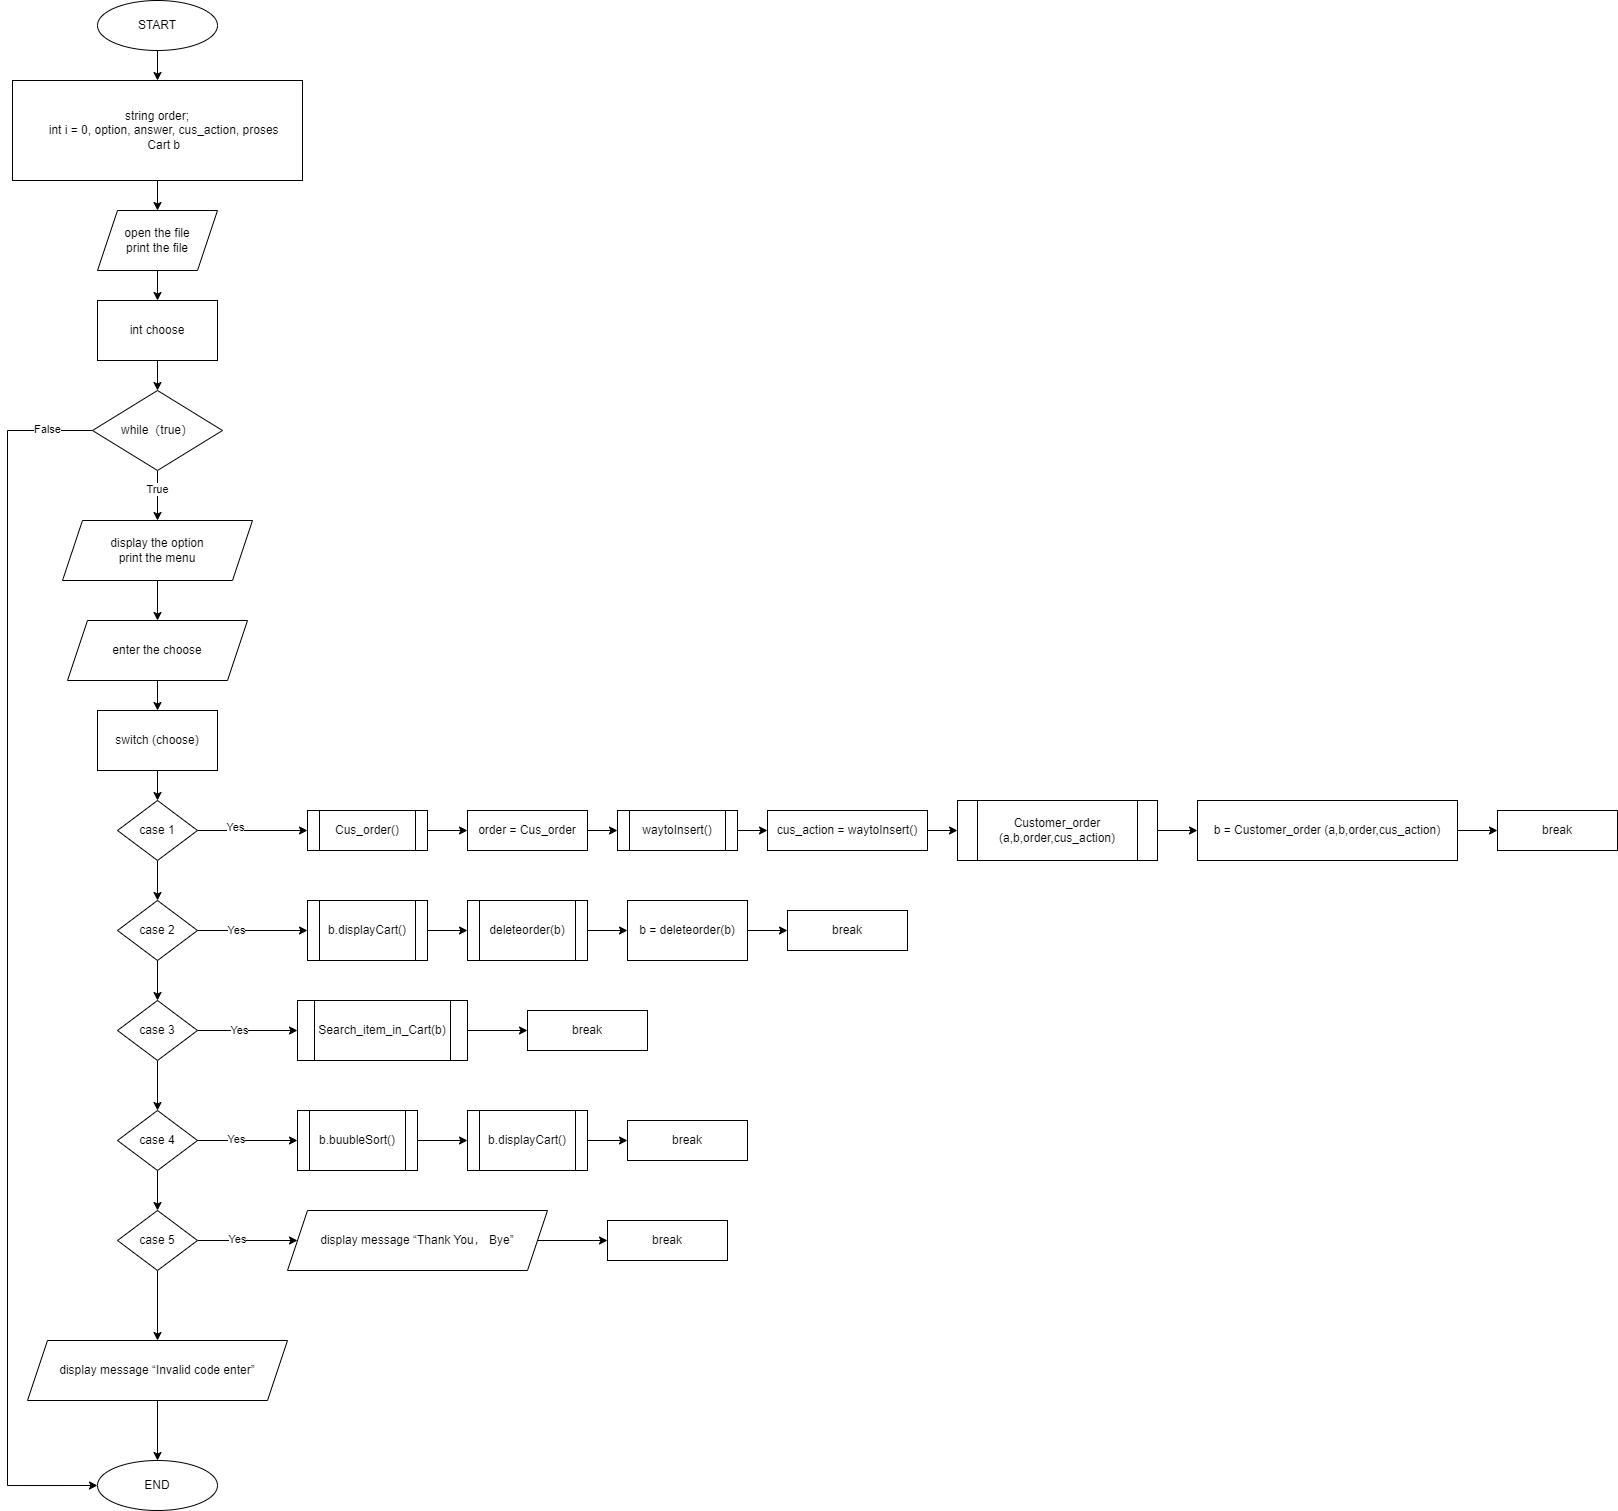

The diagram above was exported from draw.io. Its source (the exported page's mxGraphModel, read from the mxfile embedded in the PNG):
<mxGraphModel dx="784" dy="352" grid="1" gridSize="10" guides="1" tooltips="1" connect="1" arrows="1" fold="1" page="1" pageScale="1" pageWidth="827" pageHeight="1169" math="0" shadow="0">
  <root>
    <mxCell id="0" />
    <mxCell id="1" parent="0" />
    <mxCell id="3kr6W5jkNdbbjSz0n9ZV-3" value="" style="edgeStyle=orthogonalEdgeStyle;rounded=0;orthogonalLoop=1;jettySize=auto;html=1;" parent="1" source="3kr6W5jkNdbbjSz0n9ZV-1" target="3kr6W5jkNdbbjSz0n9ZV-2" edge="1">
      <mxGeometry relative="1" as="geometry" />
    </mxCell>
    <mxCell id="3kr6W5jkNdbbjSz0n9ZV-1" value="START" style="ellipse;whiteSpace=wrap;html=1;" parent="1" vertex="1">
      <mxGeometry x="150" y="80" width="120" height="50" as="geometry" />
    </mxCell>
    <mxCell id="3kr6W5jkNdbbjSz0n9ZV-8" value="" style="edgeStyle=orthogonalEdgeStyle;rounded=0;orthogonalLoop=1;jettySize=auto;html=1;" parent="1" source="3kr6W5jkNdbbjSz0n9ZV-2" target="3kr6W5jkNdbbjSz0n9ZV-6" edge="1">
      <mxGeometry relative="1" as="geometry" />
    </mxCell>
    <mxCell id="3kr6W5jkNdbbjSz0n9ZV-2" value="&lt;div&gt;string order;&lt;/div&gt;&lt;div&gt;&lt;span style=&quot;&quot;&gt;&lt;span style=&quot;&quot;&gt;&lt;span style=&quot;white-space: pre;&quot;&gt;&amp;nbsp;&amp;nbsp;&amp;nbsp;&amp;nbsp;&lt;/span&gt;&lt;/span&gt;int i = 0, option, answer, cus_action, proses&lt;/span&gt;&lt;/div&gt;&lt;div&gt;&lt;span style=&quot;&quot;&gt;&lt;span style=&quot;&quot;&gt;&lt;span style=&quot;white-space: pre;&quot;&gt;&amp;nbsp;&amp;nbsp;&amp;nbsp;&amp;nbsp;&lt;/span&gt;&lt;/span&gt;Cart b&lt;/span&gt;&lt;/div&gt;" style="whiteSpace=wrap;html=1;" parent="1" vertex="1">
      <mxGeometry x="65" y="160" width="290" height="100" as="geometry" />
    </mxCell>
    <mxCell id="3kr6W5jkNdbbjSz0n9ZV-10" value="" style="edgeStyle=orthogonalEdgeStyle;rounded=0;orthogonalLoop=1;jettySize=auto;html=1;" parent="1" source="3kr6W5jkNdbbjSz0n9ZV-6" target="3kr6W5jkNdbbjSz0n9ZV-9" edge="1">
      <mxGeometry relative="1" as="geometry" />
    </mxCell>
    <mxCell id="3kr6W5jkNdbbjSz0n9ZV-6" value="open the file&lt;br&gt;print the file" style="shape=parallelogram;perimeter=parallelogramPerimeter;whiteSpace=wrap;html=1;fixedSize=1;" parent="1" vertex="1">
      <mxGeometry x="150" y="290" width="120" height="60" as="geometry" />
    </mxCell>
    <mxCell id="3kr6W5jkNdbbjSz0n9ZV-12" value="" style="edgeStyle=orthogonalEdgeStyle;rounded=0;orthogonalLoop=1;jettySize=auto;html=1;" parent="1" source="3kr6W5jkNdbbjSz0n9ZV-9" target="3kr6W5jkNdbbjSz0n9ZV-11" edge="1">
      <mxGeometry relative="1" as="geometry" />
    </mxCell>
    <mxCell id="3kr6W5jkNdbbjSz0n9ZV-9" value="int choose" style="whiteSpace=wrap;html=1;" parent="1" vertex="1">
      <mxGeometry x="150" y="380" width="120" height="60" as="geometry" />
    </mxCell>
    <mxCell id="3kr6W5jkNdbbjSz0n9ZV-14" value="" style="edgeStyle=orthogonalEdgeStyle;rounded=0;orthogonalLoop=1;jettySize=auto;html=1;" parent="1" source="3kr6W5jkNdbbjSz0n9ZV-11" target="3kr6W5jkNdbbjSz0n9ZV-13" edge="1">
      <mxGeometry relative="1" as="geometry" />
    </mxCell>
    <mxCell id="3kr6W5jkNdbbjSz0n9ZV-96" value="True" style="edgeLabel;html=1;align=center;verticalAlign=middle;resizable=0;points=[];" parent="3kr6W5jkNdbbjSz0n9ZV-14" connectable="0" vertex="1">
      <mxGeometry x="-0.2473" relative="1" as="geometry">
        <mxPoint as="offset" />
      </mxGeometry>
    </mxCell>
    <mxCell id="3kr6W5jkNdbbjSz0n9ZV-97" style="edgeStyle=orthogonalEdgeStyle;rounded=0;orthogonalLoop=1;jettySize=auto;html=1;exitX=0;exitY=0.5;exitDx=0;exitDy=0;entryX=0;entryY=0.5;entryDx=0;entryDy=0;" parent="1" source="3kr6W5jkNdbbjSz0n9ZV-11" target="3kr6W5jkNdbbjSz0n9ZV-84" edge="1">
      <mxGeometry relative="1" as="geometry">
        <Array as="points">
          <mxPoint x="60" y="510" />
          <mxPoint x="60" y="1565" />
        </Array>
      </mxGeometry>
    </mxCell>
    <mxCell id="3kr6W5jkNdbbjSz0n9ZV-98" value="False" style="edgeLabel;html=1;align=center;verticalAlign=middle;resizable=0;points=[];" parent="3kr6W5jkNdbbjSz0n9ZV-97" connectable="0" vertex="1">
      <mxGeometry x="-0.9261" y="-1" relative="1" as="geometry">
        <mxPoint as="offset" />
      </mxGeometry>
    </mxCell>
    <mxCell id="3kr6W5jkNdbbjSz0n9ZV-11" value="while（true）" style="rhombus;whiteSpace=wrap;html=1;" parent="1" vertex="1">
      <mxGeometry x="145" y="470" width="130" height="80" as="geometry" />
    </mxCell>
    <mxCell id="3kr6W5jkNdbbjSz0n9ZV-17" value="" style="edgeStyle=orthogonalEdgeStyle;rounded=0;orthogonalLoop=1;jettySize=auto;html=1;" parent="1" source="3kr6W5jkNdbbjSz0n9ZV-13" target="3kr6W5jkNdbbjSz0n9ZV-16" edge="1">
      <mxGeometry relative="1" as="geometry" />
    </mxCell>
    <mxCell id="3kr6W5jkNdbbjSz0n9ZV-13" value="display the option&lt;br&gt;print the menu" style="shape=parallelogram;perimeter=parallelogramPerimeter;whiteSpace=wrap;html=1;fixedSize=1;" parent="1" vertex="1">
      <mxGeometry x="115" y="600" width="190" height="60" as="geometry" />
    </mxCell>
    <mxCell id="3kr6W5jkNdbbjSz0n9ZV-21" value="" style="edgeStyle=orthogonalEdgeStyle;rounded=0;orthogonalLoop=1;jettySize=auto;html=1;" parent="1" source="3kr6W5jkNdbbjSz0n9ZV-16" target="3kr6W5jkNdbbjSz0n9ZV-20" edge="1">
      <mxGeometry relative="1" as="geometry" />
    </mxCell>
    <mxCell id="3kr6W5jkNdbbjSz0n9ZV-16" value="enter the choose" style="shape=parallelogram;perimeter=parallelogramPerimeter;whiteSpace=wrap;html=1;fixedSize=1;" parent="1" vertex="1">
      <mxGeometry x="120" y="700" width="180" height="60" as="geometry" />
    </mxCell>
    <mxCell id="3kr6W5jkNdbbjSz0n9ZV-28" value="" style="edgeStyle=orthogonalEdgeStyle;rounded=0;orthogonalLoop=1;jettySize=auto;html=1;" parent="1" source="3kr6W5jkNdbbjSz0n9ZV-20" target="3kr6W5jkNdbbjSz0n9ZV-22" edge="1">
      <mxGeometry relative="1" as="geometry" />
    </mxCell>
    <mxCell id="3kr6W5jkNdbbjSz0n9ZV-20" value="switch (choose)" style="whiteSpace=wrap;html=1;" parent="1" vertex="1">
      <mxGeometry x="150" y="790" width="120" height="60" as="geometry" />
    </mxCell>
    <mxCell id="3kr6W5jkNdbbjSz0n9ZV-29" value="" style="edgeStyle=orthogonalEdgeStyle;rounded=0;orthogonalLoop=1;jettySize=auto;html=1;" parent="1" source="3kr6W5jkNdbbjSz0n9ZV-22" target="3kr6W5jkNdbbjSz0n9ZV-24" edge="1">
      <mxGeometry relative="1" as="geometry" />
    </mxCell>
    <mxCell id="3kr6W5jkNdbbjSz0n9ZV-66" value="" style="edgeStyle=orthogonalEdgeStyle;rounded=0;orthogonalLoop=1;jettySize=auto;html=1;" parent="1" source="3kr6W5jkNdbbjSz0n9ZV-22" target="3kr6W5jkNdbbjSz0n9ZV-32" edge="1">
      <mxGeometry relative="1" as="geometry" />
    </mxCell>
    <mxCell id="3kr6W5jkNdbbjSz0n9ZV-71" value="Yes" style="edgeLabel;html=1;align=center;verticalAlign=middle;resizable=0;points=[];" parent="3kr6W5jkNdbbjSz0n9ZV-66" connectable="0" vertex="1">
      <mxGeometry x="-0.3302" y="4" relative="1" as="geometry">
        <mxPoint x="1" y="1" as="offset" />
      </mxGeometry>
    </mxCell>
    <mxCell id="3kr6W5jkNdbbjSz0n9ZV-22" value="case 1" style="rhombus;whiteSpace=wrap;html=1;" parent="1" vertex="1">
      <mxGeometry x="170" y="880" width="80" height="60" as="geometry" />
    </mxCell>
    <mxCell id="3kr6W5jkNdbbjSz0n9ZV-30" value="" style="edgeStyle=orthogonalEdgeStyle;rounded=0;orthogonalLoop=1;jettySize=auto;html=1;" parent="1" source="3kr6W5jkNdbbjSz0n9ZV-24" target="3kr6W5jkNdbbjSz0n9ZV-25" edge="1">
      <mxGeometry relative="1" as="geometry" />
    </mxCell>
    <mxCell id="3kr6W5jkNdbbjSz0n9ZV-67" value="" style="edgeStyle=orthogonalEdgeStyle;rounded=0;orthogonalLoop=1;jettySize=auto;html=1;" parent="1" source="3kr6W5jkNdbbjSz0n9ZV-24" target="3kr6W5jkNdbbjSz0n9ZV-47" edge="1">
      <mxGeometry relative="1" as="geometry" />
    </mxCell>
    <mxCell id="3kr6W5jkNdbbjSz0n9ZV-72" value="Yes" style="edgeLabel;html=1;align=center;verticalAlign=middle;resizable=0;points=[];" parent="3kr6W5jkNdbbjSz0n9ZV-67" connectable="0" vertex="1">
      <mxGeometry x="-0.2992" y="-2" relative="1" as="geometry">
        <mxPoint y="-2" as="offset" />
      </mxGeometry>
    </mxCell>
    <mxCell id="3kr6W5jkNdbbjSz0n9ZV-24" value="case 2" style="rhombus;whiteSpace=wrap;html=1;" parent="1" vertex="1">
      <mxGeometry x="170" y="980" width="80" height="60" as="geometry" />
    </mxCell>
    <mxCell id="3kr6W5jkNdbbjSz0n9ZV-31" value="" style="edgeStyle=orthogonalEdgeStyle;rounded=0;orthogonalLoop=1;jettySize=auto;html=1;" parent="1" source="3kr6W5jkNdbbjSz0n9ZV-25" target="3kr6W5jkNdbbjSz0n9ZV-26" edge="1">
      <mxGeometry relative="1" as="geometry" />
    </mxCell>
    <mxCell id="3kr6W5jkNdbbjSz0n9ZV-68" value="" style="edgeStyle=orthogonalEdgeStyle;rounded=0;orthogonalLoop=1;jettySize=auto;html=1;" parent="1" source="3kr6W5jkNdbbjSz0n9ZV-25" target="3kr6W5jkNdbbjSz0n9ZV-54" edge="1">
      <mxGeometry relative="1" as="geometry" />
    </mxCell>
    <mxCell id="3kr6W5jkNdbbjSz0n9ZV-73" value="Yes" style="edgeLabel;html=1;align=center;verticalAlign=middle;resizable=0;points=[];" parent="3kr6W5jkNdbbjSz0n9ZV-68" connectable="0" vertex="1">
      <mxGeometry x="-0.1791" y="-4" relative="1" as="geometry">
        <mxPoint y="-4" as="offset" />
      </mxGeometry>
    </mxCell>
    <mxCell id="3kr6W5jkNdbbjSz0n9ZV-25" value="case 3" style="rhombus;whiteSpace=wrap;html=1;" parent="1" vertex="1">
      <mxGeometry x="170" y="1080" width="80" height="60" as="geometry" />
    </mxCell>
    <mxCell id="3kr6W5jkNdbbjSz0n9ZV-61" value="" style="edgeStyle=orthogonalEdgeStyle;rounded=0;orthogonalLoop=1;jettySize=auto;html=1;" parent="1" source="3kr6W5jkNdbbjSz0n9ZV-26" target="3kr6W5jkNdbbjSz0n9ZV-27" edge="1">
      <mxGeometry relative="1" as="geometry" />
    </mxCell>
    <mxCell id="3kr6W5jkNdbbjSz0n9ZV-69" value="" style="edgeStyle=orthogonalEdgeStyle;rounded=0;orthogonalLoop=1;jettySize=auto;html=1;" parent="1" source="3kr6W5jkNdbbjSz0n9ZV-26" target="3kr6W5jkNdbbjSz0n9ZV-57" edge="1">
      <mxGeometry relative="1" as="geometry" />
    </mxCell>
    <mxCell id="3kr6W5jkNdbbjSz0n9ZV-80" value="Yes" style="edgeLabel;html=1;align=center;verticalAlign=middle;resizable=0;points=[];" parent="3kr6W5jkNdbbjSz0n9ZV-69" connectable="0" vertex="1">
      <mxGeometry x="-0.2268" y="1" relative="1" as="geometry">
        <mxPoint as="offset" />
      </mxGeometry>
    </mxCell>
    <mxCell id="3kr6W5jkNdbbjSz0n9ZV-26" value="case 4" style="rhombus;whiteSpace=wrap;html=1;" parent="1" vertex="1">
      <mxGeometry x="170" y="1190" width="80" height="60" as="geometry" />
    </mxCell>
    <mxCell id="3kr6W5jkNdbbjSz0n9ZV-65" value="" style="edgeStyle=orthogonalEdgeStyle;rounded=0;orthogonalLoop=1;jettySize=auto;html=1;" parent="1" source="3kr6W5jkNdbbjSz0n9ZV-27" target="3kr6W5jkNdbbjSz0n9ZV-63" edge="1">
      <mxGeometry relative="1" as="geometry" />
    </mxCell>
    <mxCell id="3kr6W5jkNdbbjSz0n9ZV-70" value="" style="edgeStyle=orthogonalEdgeStyle;rounded=0;orthogonalLoop=1;jettySize=auto;html=1;" parent="1" source="3kr6W5jkNdbbjSz0n9ZV-27" target="3kr6W5jkNdbbjSz0n9ZV-62" edge="1">
      <mxGeometry relative="1" as="geometry" />
    </mxCell>
    <mxCell id="3kr6W5jkNdbbjSz0n9ZV-81" value="Yes" style="edgeLabel;html=1;align=center;verticalAlign=middle;resizable=0;points=[];" parent="3kr6W5jkNdbbjSz0n9ZV-70" connectable="0" vertex="1">
      <mxGeometry x="-0.2268" y="-1" relative="1" as="geometry">
        <mxPoint x="1" y="-2" as="offset" />
      </mxGeometry>
    </mxCell>
    <mxCell id="3kr6W5jkNdbbjSz0n9ZV-27" value="case 5" style="rhombus;whiteSpace=wrap;html=1;" parent="1" vertex="1">
      <mxGeometry x="170" y="1290" width="80" height="60" as="geometry" />
    </mxCell>
    <mxCell id="3kr6W5jkNdbbjSz0n9ZV-37" value="" style="edgeStyle=orthogonalEdgeStyle;rounded=0;orthogonalLoop=1;jettySize=auto;html=1;" parent="1" source="3kr6W5jkNdbbjSz0n9ZV-32" target="3kr6W5jkNdbbjSz0n9ZV-36" edge="1">
      <mxGeometry relative="1" as="geometry" />
    </mxCell>
    <mxCell id="3kr6W5jkNdbbjSz0n9ZV-32" value="Cus_order()" style="shape=process;whiteSpace=wrap;html=1;backgroundOutline=1;" parent="1" vertex="1">
      <mxGeometry x="360" y="890" width="120" height="40" as="geometry" />
    </mxCell>
    <mxCell id="3kr6W5jkNdbbjSz0n9ZV-39" value="" style="edgeStyle=orthogonalEdgeStyle;rounded=0;orthogonalLoop=1;jettySize=auto;html=1;" parent="1" source="3kr6W5jkNdbbjSz0n9ZV-36" target="3kr6W5jkNdbbjSz0n9ZV-38" edge="1">
      <mxGeometry relative="1" as="geometry" />
    </mxCell>
    <mxCell id="3kr6W5jkNdbbjSz0n9ZV-36" value="order = Cus_order" style="whiteSpace=wrap;html=1;" parent="1" vertex="1">
      <mxGeometry x="520" y="890" width="120" height="40" as="geometry" />
    </mxCell>
    <mxCell id="3kr6W5jkNdbbjSz0n9ZV-42" value="" style="edgeStyle=orthogonalEdgeStyle;rounded=0;orthogonalLoop=1;jettySize=auto;html=1;" parent="1" source="3kr6W5jkNdbbjSz0n9ZV-38" target="3kr6W5jkNdbbjSz0n9ZV-40" edge="1">
      <mxGeometry relative="1" as="geometry" />
    </mxCell>
    <mxCell id="3kr6W5jkNdbbjSz0n9ZV-38" value="waytoInsert()" style="shape=process;whiteSpace=wrap;html=1;backgroundOutline=1;" parent="1" vertex="1">
      <mxGeometry x="670" y="890" width="120" height="40" as="geometry" />
    </mxCell>
    <mxCell id="3kr6W5jkNdbbjSz0n9ZV-44" value="" style="edgeStyle=orthogonalEdgeStyle;rounded=0;orthogonalLoop=1;jettySize=auto;html=1;" parent="1" source="3kr6W5jkNdbbjSz0n9ZV-40" target="3kr6W5jkNdbbjSz0n9ZV-43" edge="1">
      <mxGeometry relative="1" as="geometry" />
    </mxCell>
    <mxCell id="3kr6W5jkNdbbjSz0n9ZV-40" value="cus_action = waytoInsert()" style="whiteSpace=wrap;html=1;" parent="1" vertex="1">
      <mxGeometry x="820" y="890" width="160" height="40" as="geometry" />
    </mxCell>
    <mxCell id="3kr6W5jkNdbbjSz0n9ZV-46" value="" style="edgeStyle=orthogonalEdgeStyle;rounded=0;orthogonalLoop=1;jettySize=auto;html=1;" parent="1" source="3kr6W5jkNdbbjSz0n9ZV-43" target="3kr6W5jkNdbbjSz0n9ZV-45" edge="1">
      <mxGeometry relative="1" as="geometry" />
    </mxCell>
    <mxCell id="3kr6W5jkNdbbjSz0n9ZV-43" value="Customer_order (a,b,order,cus_action)" style="shape=process;whiteSpace=wrap;html=1;backgroundOutline=1;" parent="1" vertex="1">
      <mxGeometry x="1010" y="880" width="200" height="60" as="geometry" />
    </mxCell>
    <mxCell id="3kr6W5jkNdbbjSz0n9ZV-87" value="" style="edgeStyle=orthogonalEdgeStyle;rounded=0;orthogonalLoop=1;jettySize=auto;html=1;" parent="1" source="3kr6W5jkNdbbjSz0n9ZV-45" target="3kr6W5jkNdbbjSz0n9ZV-86" edge="1">
      <mxGeometry relative="1" as="geometry" />
    </mxCell>
    <mxCell id="3kr6W5jkNdbbjSz0n9ZV-45" value="b = Customer_order (a,b,order,cus_action)" style="whiteSpace=wrap;html=1;" parent="1" vertex="1">
      <mxGeometry x="1250" y="880" width="260" height="60" as="geometry" />
    </mxCell>
    <mxCell id="3kr6W5jkNdbbjSz0n9ZV-51" value="" style="edgeStyle=orthogonalEdgeStyle;rounded=0;orthogonalLoop=1;jettySize=auto;html=1;" parent="1" source="3kr6W5jkNdbbjSz0n9ZV-47" target="3kr6W5jkNdbbjSz0n9ZV-50" edge="1">
      <mxGeometry relative="1" as="geometry" />
    </mxCell>
    <mxCell id="3kr6W5jkNdbbjSz0n9ZV-47" value="b.displayCart()" style="shape=process;whiteSpace=wrap;html=1;backgroundOutline=1;" parent="1" vertex="1">
      <mxGeometry x="360" y="980" width="120" height="60" as="geometry" />
    </mxCell>
    <mxCell id="3kr6W5jkNdbbjSz0n9ZV-53" value="" style="edgeStyle=orthogonalEdgeStyle;rounded=0;orthogonalLoop=1;jettySize=auto;html=1;" parent="1" source="3kr6W5jkNdbbjSz0n9ZV-50" target="3kr6W5jkNdbbjSz0n9ZV-52" edge="1">
      <mxGeometry relative="1" as="geometry" />
    </mxCell>
    <mxCell id="3kr6W5jkNdbbjSz0n9ZV-50" value="deleteorder(b)" style="shape=process;whiteSpace=wrap;html=1;backgroundOutline=1;" parent="1" vertex="1">
      <mxGeometry x="520" y="980" width="120" height="60" as="geometry" />
    </mxCell>
    <mxCell id="3kr6W5jkNdbbjSz0n9ZV-89" value="" style="edgeStyle=orthogonalEdgeStyle;rounded=0;orthogonalLoop=1;jettySize=auto;html=1;" parent="1" source="3kr6W5jkNdbbjSz0n9ZV-52" target="3kr6W5jkNdbbjSz0n9ZV-88" edge="1">
      <mxGeometry relative="1" as="geometry" />
    </mxCell>
    <mxCell id="3kr6W5jkNdbbjSz0n9ZV-52" value="b = deleteorder(b)" style="whiteSpace=wrap;html=1;" parent="1" vertex="1">
      <mxGeometry x="680" y="980" width="120" height="60" as="geometry" />
    </mxCell>
    <mxCell id="3kr6W5jkNdbbjSz0n9ZV-91" value="" style="edgeStyle=orthogonalEdgeStyle;rounded=0;orthogonalLoop=1;jettySize=auto;html=1;" parent="1" source="3kr6W5jkNdbbjSz0n9ZV-54" target="3kr6W5jkNdbbjSz0n9ZV-90" edge="1">
      <mxGeometry relative="1" as="geometry" />
    </mxCell>
    <mxCell id="3kr6W5jkNdbbjSz0n9ZV-54" value="Search_item_in_Cart(b)" style="shape=process;whiteSpace=wrap;html=1;backgroundOutline=1;" parent="1" vertex="1">
      <mxGeometry x="350" y="1080" width="170" height="60" as="geometry" />
    </mxCell>
    <mxCell id="3kr6W5jkNdbbjSz0n9ZV-60" value="" style="edgeStyle=orthogonalEdgeStyle;rounded=0;orthogonalLoop=1;jettySize=auto;html=1;" parent="1" source="3kr6W5jkNdbbjSz0n9ZV-57" target="3kr6W5jkNdbbjSz0n9ZV-58" edge="1">
      <mxGeometry relative="1" as="geometry" />
    </mxCell>
    <mxCell id="3kr6W5jkNdbbjSz0n9ZV-57" value="b.buubleSort()" style="shape=process;whiteSpace=wrap;html=1;backgroundOutline=1;" parent="1" vertex="1">
      <mxGeometry x="350" y="1190" width="120" height="60" as="geometry" />
    </mxCell>
    <mxCell id="3kr6W5jkNdbbjSz0n9ZV-93" value="" style="edgeStyle=orthogonalEdgeStyle;rounded=0;orthogonalLoop=1;jettySize=auto;html=1;" parent="1" source="3kr6W5jkNdbbjSz0n9ZV-58" target="3kr6W5jkNdbbjSz0n9ZV-92" edge="1">
      <mxGeometry relative="1" as="geometry" />
    </mxCell>
    <mxCell id="3kr6W5jkNdbbjSz0n9ZV-58" value="b.displayCart()" style="shape=process;whiteSpace=wrap;html=1;backgroundOutline=1;" parent="1" vertex="1">
      <mxGeometry x="520" y="1190" width="120" height="60" as="geometry" />
    </mxCell>
    <mxCell id="3kr6W5jkNdbbjSz0n9ZV-95" value="" style="edgeStyle=orthogonalEdgeStyle;rounded=0;orthogonalLoop=1;jettySize=auto;html=1;" parent="1" source="3kr6W5jkNdbbjSz0n9ZV-62" target="3kr6W5jkNdbbjSz0n9ZV-94" edge="1">
      <mxGeometry relative="1" as="geometry" />
    </mxCell>
    <mxCell id="3kr6W5jkNdbbjSz0n9ZV-62" value="display message “Thank You， Bye”" style="shape=parallelogram;perimeter=parallelogramPerimeter;whiteSpace=wrap;html=1;fixedSize=1;" parent="1" vertex="1">
      <mxGeometry x="340" y="1290" width="260" height="60" as="geometry" />
    </mxCell>
    <mxCell id="3kr6W5jkNdbbjSz0n9ZV-85" value="" style="edgeStyle=orthogonalEdgeStyle;rounded=0;orthogonalLoop=1;jettySize=auto;html=1;" parent="1" source="3kr6W5jkNdbbjSz0n9ZV-63" target="3kr6W5jkNdbbjSz0n9ZV-84" edge="1">
      <mxGeometry relative="1" as="geometry" />
    </mxCell>
    <mxCell id="3kr6W5jkNdbbjSz0n9ZV-63" value="display message “Invalid code enter”" style="shape=parallelogram;perimeter=parallelogramPerimeter;whiteSpace=wrap;html=1;fixedSize=1;" parent="1" vertex="1">
      <mxGeometry x="80" y="1420" width="260" height="60" as="geometry" />
    </mxCell>
    <mxCell id="3kr6W5jkNdbbjSz0n9ZV-84" value="END" style="ellipse;whiteSpace=wrap;html=1;" parent="1" vertex="1">
      <mxGeometry x="150" y="1540" width="120" height="50" as="geometry" />
    </mxCell>
    <mxCell id="3kr6W5jkNdbbjSz0n9ZV-86" value="break" style="whiteSpace=wrap;html=1;" parent="1" vertex="1">
      <mxGeometry x="1550" y="890" width="120" height="40" as="geometry" />
    </mxCell>
    <mxCell id="3kr6W5jkNdbbjSz0n9ZV-88" value="break" style="whiteSpace=wrap;html=1;" parent="1" vertex="1">
      <mxGeometry x="840" y="990" width="120" height="40" as="geometry" />
    </mxCell>
    <mxCell id="3kr6W5jkNdbbjSz0n9ZV-90" value="break" style="whiteSpace=wrap;html=1;" parent="1" vertex="1">
      <mxGeometry x="580" y="1090" width="120" height="40" as="geometry" />
    </mxCell>
    <mxCell id="3kr6W5jkNdbbjSz0n9ZV-92" value="break" style="whiteSpace=wrap;html=1;" parent="1" vertex="1">
      <mxGeometry x="680" y="1200" width="120" height="40" as="geometry" />
    </mxCell>
    <mxCell id="3kr6W5jkNdbbjSz0n9ZV-94" value="break" style="whiteSpace=wrap;html=1;" parent="1" vertex="1">
      <mxGeometry x="660" y="1300" width="120" height="40" as="geometry" />
    </mxCell>
  </root>
</mxGraphModel>